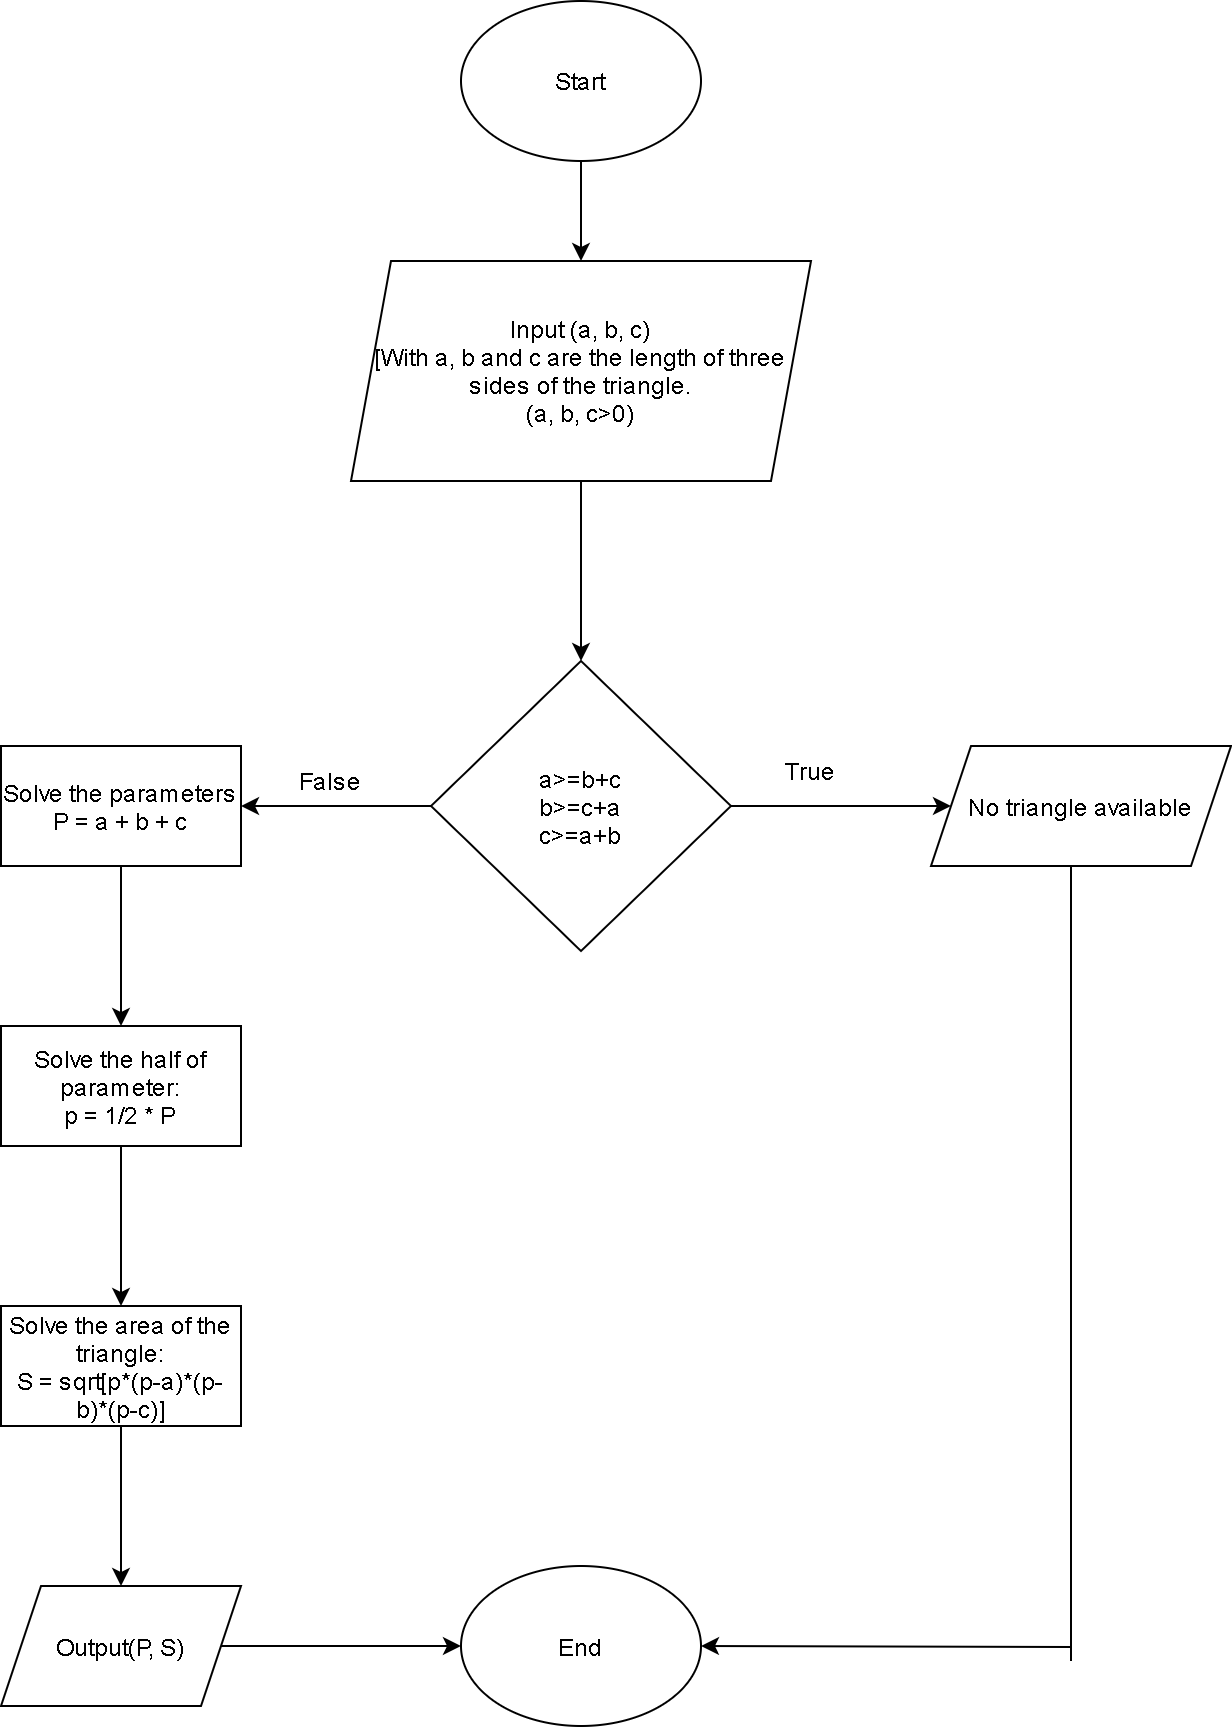

The diagram above was exported from draw.io. Its source (the exported page's mxGraphModel, read from the mxfile embedded in the PNG):
<mxGraphModel dx="868" dy="520" grid="1" gridSize="10" guides="1" tooltips="1" connect="1" arrows="1" fold="1" page="1" pageScale="1" pageWidth="850" pageHeight="1100" math="0" shadow="0">
  <root>
    <mxCell id="0" />
    <mxCell id="1" parent="0" />
    <mxCell id="2" value="" style="edgeStyle=orthogonalEdgeStyle;rounded=0;orthogonalLoop=1;jettySize=auto;html=1;" edge="1" source="3" target="5" parent="1">
      <mxGeometry relative="1" as="geometry" />
    </mxCell>
    <mxCell id="3" value="Start" style="ellipse;whiteSpace=wrap;html=1;" vertex="1" parent="1">
      <mxGeometry x="305" y="30" width="120" height="80" as="geometry" />
    </mxCell>
    <mxCell id="4" value="" style="edgeStyle=orthogonalEdgeStyle;rounded=0;orthogonalLoop=1;jettySize=auto;html=1;" edge="1" source="5" target="8" parent="1">
      <mxGeometry relative="1" as="geometry" />
    </mxCell>
    <mxCell id="5" value="Input (a, b, c)&lt;br&gt;[With a, b and c are the length of three sides of the triangle.&lt;br&gt;(a, b, c&amp;gt;0)" style="shape=parallelogram;perimeter=parallelogramPerimeter;whiteSpace=wrap;html=1;fixedSize=1;" vertex="1" parent="1">
      <mxGeometry x="250" y="160" width="230" height="110" as="geometry" />
    </mxCell>
    <mxCell id="6" value="" style="edgeStyle=orthogonalEdgeStyle;rounded=0;orthogonalLoop=1;jettySize=auto;html=1;" edge="1" source="8" target="20" parent="1">
      <mxGeometry relative="1" as="geometry">
        <mxPoint x="535" y="432.5" as="targetPoint" />
      </mxGeometry>
    </mxCell>
    <mxCell id="7" value="" style="edgeStyle=orthogonalEdgeStyle;rounded=0;orthogonalLoop=1;jettySize=auto;html=1;" edge="1" source="8" target="11" parent="1">
      <mxGeometry relative="1" as="geometry" />
    </mxCell>
    <mxCell id="8" value="a&amp;gt;=b+c&lt;br&gt;b&amp;gt;=c+a&lt;br&gt;c&amp;gt;=a+b" style="rhombus;whiteSpace=wrap;html=1;" vertex="1" parent="1">
      <mxGeometry x="290" y="360" width="150" height="145" as="geometry" />
    </mxCell>
    <mxCell id="9" value="True" style="text;html=1;strokeColor=none;fillColor=none;align=center;verticalAlign=middle;whiteSpace=wrap;rounded=0;" vertex="1" parent="1">
      <mxGeometry x="460" y="400" width="40" height="30" as="geometry" />
    </mxCell>
    <mxCell id="10" value="" style="edgeStyle=orthogonalEdgeStyle;rounded=0;orthogonalLoop=1;jettySize=auto;html=1;" edge="1" source="11" target="14" parent="1">
      <mxGeometry relative="1" as="geometry" />
    </mxCell>
    <mxCell id="11" value="Solve the parameters&lt;br&gt;P = a + b + c" style="whiteSpace=wrap;html=1;" vertex="1" parent="1">
      <mxGeometry x="75" y="402.5" width="120" height="60" as="geometry" />
    </mxCell>
    <mxCell id="12" value="False" style="text;html=1;strokeColor=none;fillColor=none;align=center;verticalAlign=middle;whiteSpace=wrap;rounded=0;" vertex="1" parent="1">
      <mxGeometry x="220" y="410" width="40" height="20" as="geometry" />
    </mxCell>
    <mxCell id="13" value="" style="edgeStyle=orthogonalEdgeStyle;rounded=0;orthogonalLoop=1;jettySize=auto;html=1;" edge="1" source="14" target="16" parent="1">
      <mxGeometry relative="1" as="geometry" />
    </mxCell>
    <mxCell id="14" value="Solve the half of parameter:&lt;br&gt;p = 1/2 * P" style="whiteSpace=wrap;html=1;" vertex="1" parent="1">
      <mxGeometry x="75" y="542.5" width="120" height="60" as="geometry" />
    </mxCell>
    <mxCell id="15" value="" style="edgeStyle=orthogonalEdgeStyle;rounded=0;orthogonalLoop=1;jettySize=auto;html=1;" edge="1" source="16" target="19" parent="1">
      <mxGeometry relative="1" as="geometry" />
    </mxCell>
    <mxCell id="16" value="Solve the area of the triangle:&lt;br&gt;S = sqrt[p*(p-a)*(p-b)*(p-c)]" style="whiteSpace=wrap;html=1;" vertex="1" parent="1">
      <mxGeometry x="75" y="682.5" width="120" height="60" as="geometry" />
    </mxCell>
    <mxCell id="17" value="" style="edgeStyle=orthogonalEdgeStyle;rounded=0;orthogonalLoop=1;jettySize=auto;html=1;exitX=1;exitY=0.5;exitDx=0;exitDy=0;" edge="1" source="19" target="18" parent="1">
      <mxGeometry relative="1" as="geometry">
        <mxPoint x="194" y="852.5" as="sourcePoint" />
      </mxGeometry>
    </mxCell>
    <mxCell id="18" value="End" style="ellipse;whiteSpace=wrap;html=1;" vertex="1" parent="1">
      <mxGeometry x="305" y="812.5" width="120" height="80" as="geometry" />
    </mxCell>
    <mxCell id="19" value="Output(P, S)" style="shape=parallelogram;perimeter=parallelogramPerimeter;whiteSpace=wrap;html=1;fixedSize=1;" vertex="1" parent="1">
      <mxGeometry x="75" y="822.5" width="120" height="60" as="geometry" />
    </mxCell>
    <mxCell id="20" value="No triangle available" style="shape=parallelogram;perimeter=parallelogramPerimeter;whiteSpace=wrap;html=1;fixedSize=1;" vertex="1" parent="1">
      <mxGeometry x="540" y="402.5" width="150" height="60" as="geometry" />
    </mxCell>
    <mxCell id="21" value="" style="endArrow=classic;html=1;entryX=1;entryY=0.5;entryDx=0;entryDy=0;" edge="1" target="18" parent="1">
      <mxGeometry width="50" height="50" relative="1" as="geometry">
        <mxPoint x="610" y="853" as="sourcePoint" />
        <mxPoint x="450" y="630" as="targetPoint" />
      </mxGeometry>
    </mxCell>
    <mxCell id="22" value="" style="endArrow=none;html=1;" edge="1" parent="1">
      <mxGeometry width="50" height="50" relative="1" as="geometry">
        <mxPoint x="610" y="860" as="sourcePoint" />
        <mxPoint x="610" y="462.5" as="targetPoint" />
      </mxGeometry>
    </mxCell>
  </root>
</mxGraphModel>